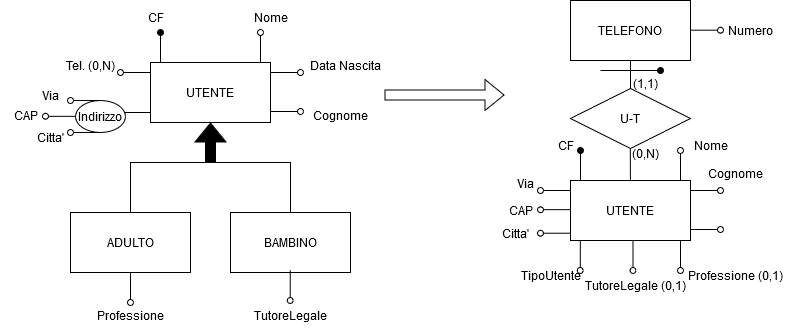

The diagram above was exported from draw.io. Its source (the exported page's mxGraphModel, read from the mxfile embedded in the PNG):
<mxGraphModel dx="2020" dy="743" grid="1" gridSize="10" guides="1" tooltips="1" connect="1" arrows="1" fold="1" page="1" pageScale="1" pageWidth="827" pageHeight="1169" math="0" shadow="0">
  <root>
    <mxCell id="0" />
    <mxCell id="1" parent="0" />
    <mxCell id="Z37jQZA_M-lKvdJ-PT8z-1" value="UTENTE" style="rounded=0;whiteSpace=wrap;html=1;" vertex="1" parent="1">
      <mxGeometry x="120" y="160" width="120" height="60" as="geometry" />
    </mxCell>
    <mxCell id="Z37jQZA_M-lKvdJ-PT8z-2" value="" style="shape=flexArrow;endArrow=classic;html=1;rounded=0;fillColor=#000000;" edge="1" parent="1">
      <mxGeometry width="50" height="50" relative="1" as="geometry">
        <mxPoint x="180" y="260" as="sourcePoint" />
        <mxPoint x="180" y="220" as="targetPoint" />
      </mxGeometry>
    </mxCell>
    <mxCell id="Z37jQZA_M-lKvdJ-PT8z-3" value="" style="endArrow=none;html=1;rounded=0;" edge="1" parent="1">
      <mxGeometry width="50" height="50" relative="1" as="geometry">
        <mxPoint x="100" y="310" as="sourcePoint" />
        <mxPoint x="180" y="260" as="targetPoint" />
        <Array as="points">
          <mxPoint x="100" y="260" />
        </Array>
      </mxGeometry>
    </mxCell>
    <mxCell id="Z37jQZA_M-lKvdJ-PT8z-4" value="" style="endArrow=none;html=1;rounded=0;" edge="1" parent="1">
      <mxGeometry width="50" height="50" relative="1" as="geometry">
        <mxPoint x="260" y="310" as="sourcePoint" />
        <mxPoint x="180" y="260" as="targetPoint" />
        <Array as="points">
          <mxPoint x="260" y="260" />
          <mxPoint x="230" y="260" />
        </Array>
      </mxGeometry>
    </mxCell>
    <mxCell id="Z37jQZA_M-lKvdJ-PT8z-5" value="ADULTO" style="rounded=0;whiteSpace=wrap;html=1;" vertex="1" parent="1">
      <mxGeometry x="40" y="310" width="120" height="60" as="geometry" />
    </mxCell>
    <mxCell id="Z37jQZA_M-lKvdJ-PT8z-6" value="BAMBINO" style="rounded=0;whiteSpace=wrap;html=1;" vertex="1" parent="1">
      <mxGeometry x="200" y="310" width="120" height="60" as="geometry" />
    </mxCell>
    <mxCell id="Z37jQZA_M-lKvdJ-PT8z-7" value="" style="endArrow=oval;html=1;rounded=0;endFill=1;" edge="1" parent="1">
      <mxGeometry width="50" height="50" relative="1" as="geometry">
        <mxPoint x="130" y="160" as="sourcePoint" />
        <mxPoint x="130" y="130" as="targetPoint" />
      </mxGeometry>
    </mxCell>
    <mxCell id="Z37jQZA_M-lKvdJ-PT8z-8" value="CF" style="text;html=1;align=center;verticalAlign=middle;resizable=0;points=[];autosize=1;strokeColor=none;fillColor=none;" vertex="1" parent="1">
      <mxGeometry x="105" y="100" width="40" height="30" as="geometry" />
    </mxCell>
    <mxCell id="Z37jQZA_M-lKvdJ-PT8z-9" value="Nome" style="text;html=1;align=center;verticalAlign=middle;resizable=0;points=[];autosize=1;strokeColor=none;fillColor=none;" vertex="1" parent="1">
      <mxGeometry x="210" y="100" width="60" height="30" as="geometry" />
    </mxCell>
    <mxCell id="Z37jQZA_M-lKvdJ-PT8z-10" value="" style="endArrow=oval;html=1;rounded=0;endFill=0;" edge="1" parent="1">
      <mxGeometry width="50" height="50" relative="1" as="geometry">
        <mxPoint x="230" y="160" as="sourcePoint" />
        <mxPoint x="230" y="130" as="targetPoint" />
      </mxGeometry>
    </mxCell>
    <mxCell id="Z37jQZA_M-lKvdJ-PT8z-11" value="Cognome" style="text;html=1;align=center;verticalAlign=middle;resizable=0;points=[];autosize=1;strokeColor=none;fillColor=none;" vertex="1" parent="1">
      <mxGeometry x="270" y="198" width="80" height="30" as="geometry" />
    </mxCell>
    <mxCell id="Z37jQZA_M-lKvdJ-PT8z-12" value="" style="endArrow=oval;html=1;rounded=0;endFill=0;" edge="1" parent="1">
      <mxGeometry width="50" height="50" relative="1" as="geometry">
        <mxPoint x="120" y="170" as="sourcePoint" />
        <mxPoint x="90" y="170" as="targetPoint" />
      </mxGeometry>
    </mxCell>
    <mxCell id="Z37jQZA_M-lKvdJ-PT8z-13" value="Tel. (0,N)" style="text;html=1;align=center;verticalAlign=middle;resizable=0;points=[];autosize=1;strokeColor=none;fillColor=none;" vertex="1" parent="1">
      <mxGeometry x="25" y="148" width="70" height="30" as="geometry" />
    </mxCell>
    <mxCell id="Z37jQZA_M-lKvdJ-PT8z-14" value="" style="endArrow=oval;html=1;rounded=0;endFill=0;" edge="1" parent="1">
      <mxGeometry width="50" height="50" relative="1" as="geometry">
        <mxPoint x="120" y="210" as="sourcePoint" />
        <mxPoint x="90" y="210" as="targetPoint" />
      </mxGeometry>
    </mxCell>
    <mxCell id="Z37jQZA_M-lKvdJ-PT8z-15" value="Indirizzo" style="ellipse;whiteSpace=wrap;html=1;" vertex="1" parent="1">
      <mxGeometry x="45" y="198" width="50" height="32" as="geometry" />
    </mxCell>
    <mxCell id="Z37jQZA_M-lKvdJ-PT8z-16" value="" style="endArrow=oval;html=1;rounded=0;endFill=0;" edge="1" parent="1">
      <mxGeometry width="50" height="50" relative="1" as="geometry">
        <mxPoint x="70" y="198" as="sourcePoint" />
        <mxPoint x="40" y="198" as="targetPoint" />
      </mxGeometry>
    </mxCell>
    <mxCell id="Z37jQZA_M-lKvdJ-PT8z-17" value="Via" style="text;html=1;align=center;verticalAlign=middle;resizable=0;points=[];autosize=1;strokeColor=none;fillColor=none;" vertex="1" parent="1">
      <mxGeometry y="178" width="40" height="30" as="geometry" />
    </mxCell>
    <mxCell id="Z37jQZA_M-lKvdJ-PT8z-18" value="" style="endArrow=oval;html=1;rounded=0;endFill=0;" edge="1" parent="1">
      <mxGeometry width="50" height="50" relative="1" as="geometry">
        <mxPoint x="45" y="213.83" as="sourcePoint" />
        <mxPoint x="15" y="213.83" as="targetPoint" />
      </mxGeometry>
    </mxCell>
    <mxCell id="Z37jQZA_M-lKvdJ-PT8z-19" value="CAP" style="text;html=1;align=center;verticalAlign=middle;resizable=0;points=[];autosize=1;strokeColor=none;fillColor=none;" vertex="1" parent="1">
      <mxGeometry x="-30" y="198" width="50" height="30" as="geometry" />
    </mxCell>
    <mxCell id="Z37jQZA_M-lKvdJ-PT8z-20" value="" style="endArrow=oval;html=1;rounded=0;endFill=0;" edge="1" parent="1">
      <mxGeometry width="50" height="50" relative="1" as="geometry">
        <mxPoint x="70" y="230" as="sourcePoint" />
        <mxPoint x="40" y="230" as="targetPoint" />
      </mxGeometry>
    </mxCell>
    <mxCell id="Z37jQZA_M-lKvdJ-PT8z-21" value="Citta'" style="text;html=1;align=center;verticalAlign=middle;resizable=0;points=[];autosize=1;strokeColor=none;fillColor=none;" vertex="1" parent="1">
      <mxGeometry x="-5" y="220" width="50" height="30" as="geometry" />
    </mxCell>
    <mxCell id="Z37jQZA_M-lKvdJ-PT8z-22" value="" style="endArrow=oval;html=1;rounded=0;endFill=0;" edge="1" parent="1">
      <mxGeometry width="50" height="50" relative="1" as="geometry">
        <mxPoint x="240" y="170" as="sourcePoint" />
        <mxPoint x="270" y="170" as="targetPoint" />
      </mxGeometry>
    </mxCell>
    <mxCell id="Z37jQZA_M-lKvdJ-PT8z-23" value="Data Nascita" style="text;html=1;align=center;verticalAlign=middle;resizable=0;points=[];autosize=1;strokeColor=none;fillColor=none;" vertex="1" parent="1">
      <mxGeometry x="270" y="148" width="90" height="30" as="geometry" />
    </mxCell>
    <mxCell id="Z37jQZA_M-lKvdJ-PT8z-24" value="" style="endArrow=oval;html=1;rounded=0;endFill=0;" edge="1" parent="1">
      <mxGeometry width="50" height="50" relative="1" as="geometry">
        <mxPoint x="240" y="209" as="sourcePoint" />
        <mxPoint x="270" y="209" as="targetPoint" />
      </mxGeometry>
    </mxCell>
    <mxCell id="Z37jQZA_M-lKvdJ-PT8z-25" value="" style="endArrow=oval;html=1;rounded=0;endFill=0;" edge="1" parent="1">
      <mxGeometry width="50" height="50" relative="1" as="geometry">
        <mxPoint x="100" y="370" as="sourcePoint" />
        <mxPoint x="100" y="400" as="targetPoint" />
      </mxGeometry>
    </mxCell>
    <mxCell id="Z37jQZA_M-lKvdJ-PT8z-26" value="" style="endArrow=oval;html=1;rounded=0;endFill=0;" edge="1" parent="1">
      <mxGeometry width="50" height="50" relative="1" as="geometry">
        <mxPoint x="259.74" y="368" as="sourcePoint" />
        <mxPoint x="259.74" y="398" as="targetPoint" />
      </mxGeometry>
    </mxCell>
    <mxCell id="Z37jQZA_M-lKvdJ-PT8z-27" value="Professione" style="text;html=1;align=center;verticalAlign=middle;resizable=0;points=[];autosize=1;strokeColor=none;fillColor=none;" vertex="1" parent="1">
      <mxGeometry x="55" y="398" width="90" height="30" as="geometry" />
    </mxCell>
    <mxCell id="Z37jQZA_M-lKvdJ-PT8z-28" value="TutoreLegale" style="text;html=1;align=center;verticalAlign=middle;resizable=0;points=[];autosize=1;strokeColor=none;fillColor=none;" vertex="1" parent="1">
      <mxGeometry x="215" y="398" width="90" height="30" as="geometry" />
    </mxCell>
    <mxCell id="Z37jQZA_M-lKvdJ-PT8z-29" value="" style="shape=flexArrow;endArrow=classic;html=1;rounded=0;" edge="1" parent="1">
      <mxGeometry width="50" height="50" relative="1" as="geometry">
        <mxPoint x="354" y="192.5" as="sourcePoint" />
        <mxPoint x="474" y="192.5" as="targetPoint" />
      </mxGeometry>
    </mxCell>
    <mxCell id="Z37jQZA_M-lKvdJ-PT8z-31" value="UTENTE" style="rounded=0;whiteSpace=wrap;html=1;" vertex="1" parent="1">
      <mxGeometry x="540" y="278" width="120" height="60" as="geometry" />
    </mxCell>
    <mxCell id="Z37jQZA_M-lKvdJ-PT8z-32" value="" style="endArrow=oval;html=1;rounded=0;endFill=1;" edge="1" parent="1">
      <mxGeometry width="50" height="50" relative="1" as="geometry">
        <mxPoint x="550" y="278" as="sourcePoint" />
        <mxPoint x="550" y="248" as="targetPoint" />
      </mxGeometry>
    </mxCell>
    <mxCell id="Z37jQZA_M-lKvdJ-PT8z-33" value="CF" style="text;html=1;align=center;verticalAlign=middle;resizable=0;points=[];autosize=1;strokeColor=none;fillColor=none;" vertex="1" parent="1">
      <mxGeometry x="515" y="228" width="40" height="30" as="geometry" />
    </mxCell>
    <mxCell id="Z37jQZA_M-lKvdJ-PT8z-34" value="Nome" style="text;html=1;align=center;verticalAlign=middle;resizable=0;points=[];autosize=1;strokeColor=none;fillColor=none;" vertex="1" parent="1">
      <mxGeometry x="650" y="228" width="60" height="30" as="geometry" />
    </mxCell>
    <mxCell id="Z37jQZA_M-lKvdJ-PT8z-35" value="" style="endArrow=oval;html=1;rounded=0;endFill=0;" edge="1" parent="1">
      <mxGeometry width="50" height="50" relative="1" as="geometry">
        <mxPoint x="650" y="278" as="sourcePoint" />
        <mxPoint x="650" y="248" as="targetPoint" />
      </mxGeometry>
    </mxCell>
    <mxCell id="Z37jQZA_M-lKvdJ-PT8z-36" value="Cognome" style="text;html=1;align=center;verticalAlign=middle;resizable=0;points=[];autosize=1;strokeColor=none;fillColor=none;" vertex="1" parent="1">
      <mxGeometry x="665" y="256" width="80" height="30" as="geometry" />
    </mxCell>
    <mxCell id="Z37jQZA_M-lKvdJ-PT8z-37" value="" style="endArrow=oval;html=1;rounded=0;endFill=0;" edge="1" parent="1">
      <mxGeometry width="50" height="50" relative="1" as="geometry">
        <mxPoint x="540" y="288" as="sourcePoint" />
        <mxPoint x="510" y="288" as="targetPoint" />
      </mxGeometry>
    </mxCell>
    <mxCell id="Z37jQZA_M-lKvdJ-PT8z-38" value="" style="endArrow=oval;html=1;rounded=0;endFill=0;" edge="1" parent="1">
      <mxGeometry width="50" height="50" relative="1" as="geometry">
        <mxPoint x="540" y="307.16999999999996" as="sourcePoint" />
        <mxPoint x="510" y="307.16999999999996" as="targetPoint" />
      </mxGeometry>
    </mxCell>
    <mxCell id="Z37jQZA_M-lKvdJ-PT8z-39" value="Via" style="text;html=1;align=center;verticalAlign=middle;resizable=0;points=[];autosize=1;strokeColor=none;fillColor=none;" vertex="1" parent="1">
      <mxGeometry x="475" y="266" width="40" height="30" as="geometry" />
    </mxCell>
    <mxCell id="Z37jQZA_M-lKvdJ-PT8z-40" value="CAP" style="text;html=1;align=center;verticalAlign=middle;resizable=0;points=[];autosize=1;strokeColor=none;fillColor=none;" vertex="1" parent="1">
      <mxGeometry x="465" y="293" width="50" height="30" as="geometry" />
    </mxCell>
    <mxCell id="Z37jQZA_M-lKvdJ-PT8z-41" value="" style="endArrow=oval;html=1;rounded=0;endFill=0;" edge="1" parent="1">
      <mxGeometry width="50" height="50" relative="1" as="geometry">
        <mxPoint x="540" y="330.72" as="sourcePoint" />
        <mxPoint x="510" y="330.72" as="targetPoint" />
      </mxGeometry>
    </mxCell>
    <mxCell id="Z37jQZA_M-lKvdJ-PT8z-42" value="Citta'" style="text;html=1;align=center;verticalAlign=middle;resizable=0;points=[];autosize=1;strokeColor=none;fillColor=none;" vertex="1" parent="1">
      <mxGeometry x="460" y="316" width="50" height="30" as="geometry" />
    </mxCell>
    <mxCell id="Z37jQZA_M-lKvdJ-PT8z-43" value="" style="endArrow=oval;html=1;rounded=0;endFill=0;" edge="1" parent="1">
      <mxGeometry width="50" height="50" relative="1" as="geometry">
        <mxPoint x="660" y="288" as="sourcePoint" />
        <mxPoint x="690" y="288" as="targetPoint" />
      </mxGeometry>
    </mxCell>
    <mxCell id="Z37jQZA_M-lKvdJ-PT8z-44" value="" style="endArrow=oval;html=1;rounded=0;endFill=0;" edge="1" parent="1">
      <mxGeometry width="50" height="50" relative="1" as="geometry">
        <mxPoint x="660" y="327" as="sourcePoint" />
        <mxPoint x="690" y="327" as="targetPoint" />
      </mxGeometry>
    </mxCell>
    <mxCell id="Z37jQZA_M-lKvdJ-PT8z-47" value="" style="endArrow=oval;html=1;rounded=0;endFill=0;" edge="1" parent="1">
      <mxGeometry width="50" height="50" relative="1" as="geometry">
        <mxPoint x="650" y="338" as="sourcePoint" />
        <mxPoint x="650" y="368" as="targetPoint" />
      </mxGeometry>
    </mxCell>
    <mxCell id="Z37jQZA_M-lKvdJ-PT8z-48" value="TELEFONO" style="rounded=0;whiteSpace=wrap;html=1;" vertex="1" parent="1">
      <mxGeometry x="540" y="98" width="120" height="60" as="geometry" />
    </mxCell>
    <mxCell id="Z37jQZA_M-lKvdJ-PT8z-49" value="" style="endArrow=oval;html=1;rounded=0;endFill=0;" edge="1" parent="1">
      <mxGeometry width="50" height="50" relative="1" as="geometry">
        <mxPoint x="660" y="127.68" as="sourcePoint" />
        <mxPoint x="690" y="127.68" as="targetPoint" />
      </mxGeometry>
    </mxCell>
    <mxCell id="Z37jQZA_M-lKvdJ-PT8z-50" value="Numero" style="text;html=1;align=center;verticalAlign=middle;resizable=0;points=[];autosize=1;strokeColor=none;fillColor=none;" vertex="1" parent="1">
      <mxGeometry x="685" y="113" width="70" height="30" as="geometry" />
    </mxCell>
    <mxCell id="Z37jQZA_M-lKvdJ-PT8z-51" value="U-T" style="rhombus;whiteSpace=wrap;html=1;" vertex="1" parent="1">
      <mxGeometry x="540" y="186" width="120" height="60" as="geometry" />
    </mxCell>
    <mxCell id="Z37jQZA_M-lKvdJ-PT8z-52" value="" style="endArrow=none;html=1;rounded=0;exitX=0.5;exitY=0;exitDx=0;exitDy=0;" edge="1" parent="1" source="Z37jQZA_M-lKvdJ-PT8z-51">
      <mxGeometry width="50" height="50" relative="1" as="geometry">
        <mxPoint x="550" y="208" as="sourcePoint" />
        <mxPoint x="600" y="158" as="targetPoint" />
      </mxGeometry>
    </mxCell>
    <mxCell id="Z37jQZA_M-lKvdJ-PT8z-53" value="" style="endArrow=none;html=1;rounded=0;" edge="1" parent="1" source="Z37jQZA_M-lKvdJ-PT8z-31">
      <mxGeometry width="50" height="50" relative="1" as="geometry">
        <mxPoint x="599.81" y="274" as="sourcePoint" />
        <mxPoint x="599.81" y="246" as="targetPoint" />
      </mxGeometry>
    </mxCell>
    <mxCell id="Z37jQZA_M-lKvdJ-PT8z-54" value="(0,N)" style="text;html=1;align=center;verticalAlign=middle;resizable=0;points=[];autosize=1;strokeColor=none;fillColor=none;" vertex="1" parent="1">
      <mxGeometry x="590" y="236" width="50" height="30" as="geometry" />
    </mxCell>
    <mxCell id="Z37jQZA_M-lKvdJ-PT8z-55" value="" style="endArrow=oval;html=1;rounded=0;endFill=1;" edge="1" parent="1">
      <mxGeometry width="50" height="50" relative="1" as="geometry">
        <mxPoint x="570" y="168" as="sourcePoint" />
        <mxPoint x="630" y="168" as="targetPoint" />
      </mxGeometry>
    </mxCell>
    <mxCell id="Z37jQZA_M-lKvdJ-PT8z-56" value="(1,1)" style="text;html=1;align=center;verticalAlign=middle;resizable=0;points=[];autosize=1;strokeColor=none;fillColor=none;" vertex="1" parent="1">
      <mxGeometry x="590" y="166" width="50" height="30" as="geometry" />
    </mxCell>
    <mxCell id="Z37jQZA_M-lKvdJ-PT8z-57" value="" style="endArrow=oval;html=1;rounded=0;endFill=0;" edge="1" parent="1">
      <mxGeometry width="50" height="50" relative="1" as="geometry">
        <mxPoint x="549.8" y="338" as="sourcePoint" />
        <mxPoint x="549.8" y="368" as="targetPoint" />
      </mxGeometry>
    </mxCell>
    <mxCell id="Z37jQZA_M-lKvdJ-PT8z-58" value="TipoUtente" style="text;html=1;align=center;verticalAlign=middle;resizable=0;points=[];autosize=1;strokeColor=none;fillColor=none;" vertex="1" parent="1">
      <mxGeometry x="480" y="358" width="80" height="30" as="geometry" />
    </mxCell>
    <mxCell id="Z37jQZA_M-lKvdJ-PT8z-59" value="Professione (0,1)" style="text;html=1;align=center;verticalAlign=middle;resizable=0;points=[];autosize=1;strokeColor=none;fillColor=none;" vertex="1" parent="1">
      <mxGeometry x="650" y="358" width="110" height="30" as="geometry" />
    </mxCell>
    <mxCell id="Z37jQZA_M-lKvdJ-PT8z-60" value="" style="endArrow=oval;html=1;rounded=0;endFill=0;" edge="1" parent="1">
      <mxGeometry width="50" height="50" relative="1" as="geometry">
        <mxPoint x="602.5" y="338" as="sourcePoint" />
        <mxPoint x="602.5" y="368" as="targetPoint" />
      </mxGeometry>
    </mxCell>
    <mxCell id="Z37jQZA_M-lKvdJ-PT8z-61" value="TutoreLegale (0,1)" style="text;html=1;align=center;verticalAlign=middle;resizable=0;points=[];autosize=1;strokeColor=none;fillColor=none;" vertex="1" parent="1">
      <mxGeometry x="545" y="368" width="120" height="30" as="geometry" />
    </mxCell>
  </root>
</mxGraphModel>